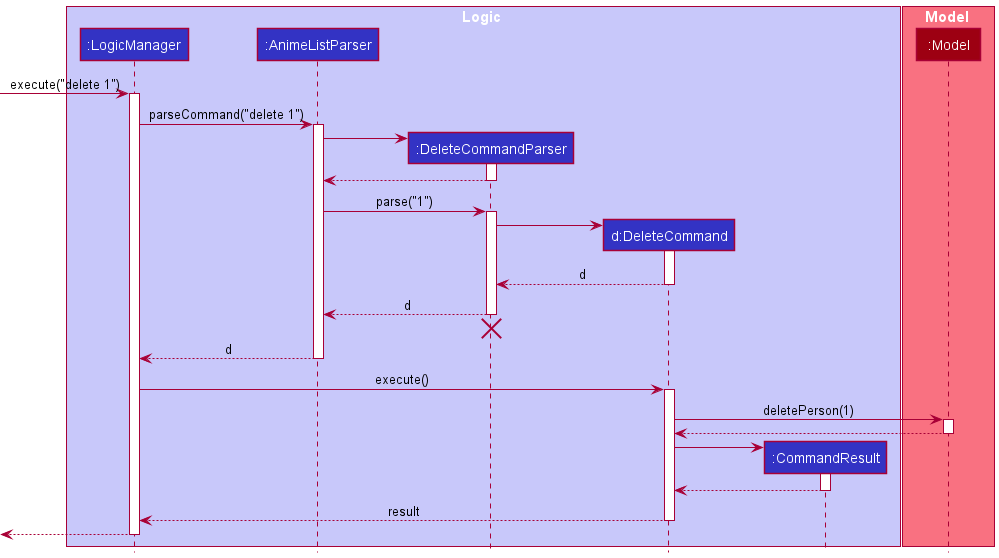

The diagram above was rendered by PlantUML. Its source (embedded in the PNG):
@startuml
!include style.puml

box Logic LOGIC_COLOR_T1
participant ":LogicManager" as LogicManager LOGIC_COLOR
participant ":AnimeListParser" as AnimeListParser LOGIC_COLOR
participant ":DeleteCommandParser" as DeleteCommandParser LOGIC_COLOR
participant "d:DeleteCommand" as DeleteCommand LOGIC_COLOR
participant ":CommandResult" as CommandResult LOGIC_COLOR
end box

box Model MODEL_COLOR_T1
participant ":Model" as Model MODEL_COLOR
end box

[-> LogicManager : execute("delete 1")
activate LogicManager

LogicManager -> AnimeListParser : parseCommand("delete 1")
activate AnimeListParser

create DeleteCommandParser
AnimeListParser -> DeleteCommandParser
activate DeleteCommandParser

DeleteCommandParser --> AnimeListParser
deactivate DeleteCommandParser

AnimeListParser -> DeleteCommandParser : parse("1")
activate DeleteCommandParser

create DeleteCommand
DeleteCommandParser -> DeleteCommand
activate DeleteCommand

DeleteCommand --> DeleteCommandParser : d
deactivate DeleteCommand

DeleteCommandParser --> AnimeListParser : d
deactivate DeleteCommandParser
'Hidden arrow to position the destroy marker below the end of the activation bar.
DeleteCommandParser -[hidden]-> AnimeListParser
destroy DeleteCommandParser

AnimeListParser --> LogicManager : d
deactivate AnimeListParser

LogicManager -> DeleteCommand : execute()
activate DeleteCommand

DeleteCommand -> Model : deletePerson(1)
activate Model

Model --> DeleteCommand
deactivate Model

create CommandResult
DeleteCommand -> CommandResult
activate CommandResult

CommandResult --> DeleteCommand
deactivate CommandResult

DeleteCommand --> LogicManager : result
deactivate DeleteCommand

[<--LogicManager
deactivate LogicManager
@enduml